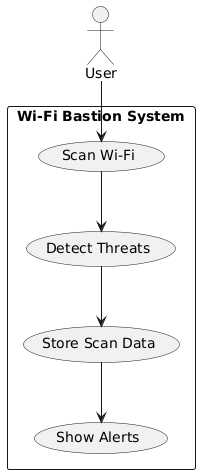

The diagram above was rendered by PlantUML. Its source (embedded in the PNG):
@startuml
actor User
rectangle "Wi-Fi Bastion System" {
    usecase "Scan Wi-Fi" as Scan
    usecase "Detect Threats" as Detect
    usecase "Store Scan Data" as Store
    usecase "Show Alerts" as Alert
}
User --> Scan
Scan --> Detect
Detect --> Store
Store --> Alert
@enduml